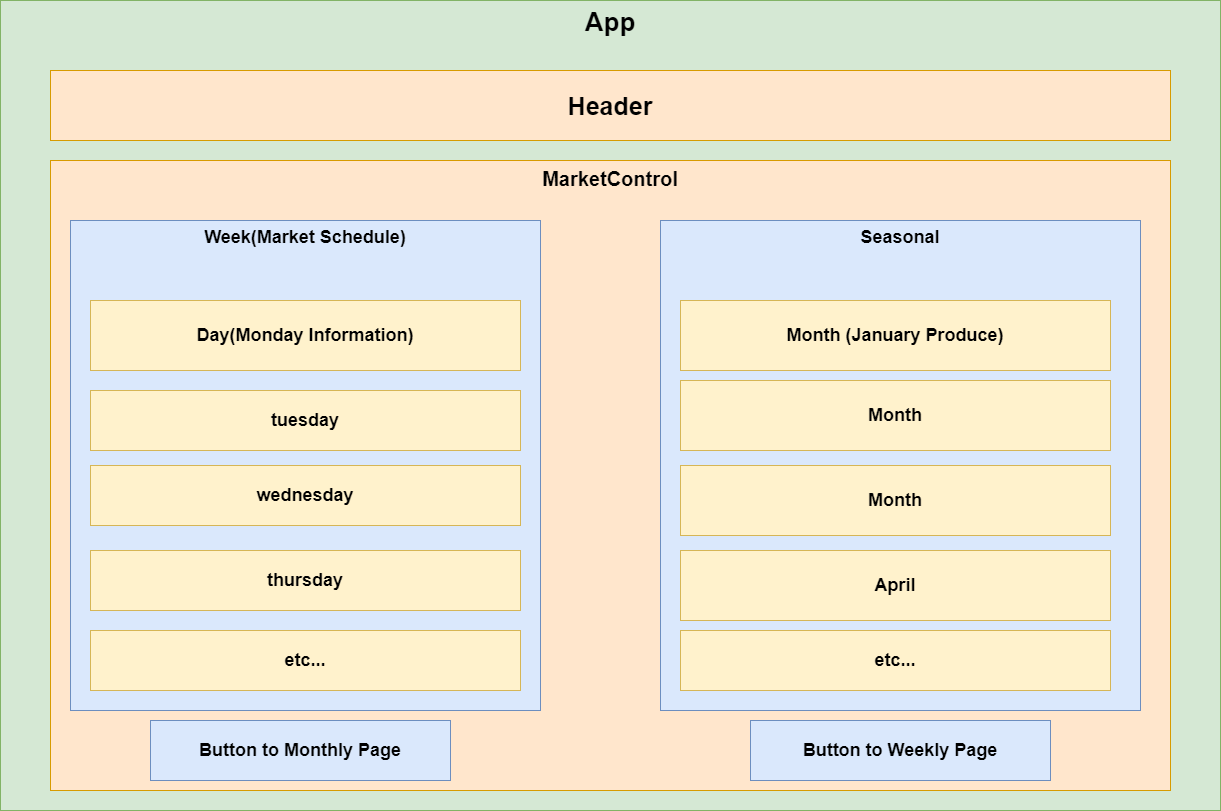

The diagram above was exported from draw.io. Its source (the exported page's mxGraphModel, read from the mxfile embedded in the PNG):
<mxGraphModel dx="1673" dy="829" grid="1" gridSize="10" guides="1" tooltips="1" connect="1" arrows="1" fold="1" page="1" pageScale="1" pageWidth="850" pageHeight="1100" math="0" shadow="0">
  <root>
    <mxCell id="0" />
    <mxCell id="1" parent="0" />
    <mxCell id="pUkNOU6QJyIVXO_13HQ0-1" value="App" style="rounded=0;whiteSpace=wrap;html=1;fillColor=#d5e8d4;strokeColor=#82b366;verticalAlign=top;fontStyle=1;fontSize=26;" vertex="1" parent="1">
      <mxGeometry x="10" y="20" width="1220" height="810" as="geometry" />
    </mxCell>
    <mxCell id="pUkNOU6QJyIVXO_13HQ0-2" value="Header" style="rounded=0;whiteSpace=wrap;html=1;fillColor=#ffe6cc;strokeColor=#d79b00;fontStyle=1;fontSize=25;" vertex="1" parent="1">
      <mxGeometry x="60" y="90" width="1120" height="70" as="geometry" />
    </mxCell>
    <mxCell id="pUkNOU6QJyIVXO_13HQ0-4" value="MarketControl" style="rounded=0;whiteSpace=wrap;html=1;fillColor=#ffe6cc;strokeColor=#d79b00;verticalAlign=top;fontStyle=1;fontSize=20;" vertex="1" parent="1">
      <mxGeometry x="60" y="180" width="1120" height="630" as="geometry" />
    </mxCell>
    <mxCell id="pUkNOU6QJyIVXO_13HQ0-5" value="Week(Market Schedule)" style="rounded=0;whiteSpace=wrap;html=1;fillColor=#dae8fc;strokeColor=#6c8ebf;verticalAlign=top;fontStyle=1;fontSize=18;" vertex="1" parent="1">
      <mxGeometry x="80" y="240" width="470" height="490" as="geometry" />
    </mxCell>
    <mxCell id="pUkNOU6QJyIVXO_13HQ0-6" value="Seasonal" style="rounded=0;whiteSpace=wrap;html=1;fillColor=#dae8fc;strokeColor=#6c8ebf;fontStyle=1;verticalAlign=top;fontSize=18;" vertex="1" parent="1">
      <mxGeometry x="670" y="240" width="480" height="490" as="geometry" />
    </mxCell>
    <mxCell id="pUkNOU6QJyIVXO_13HQ0-8" value="" style="rounded=0;whiteSpace=wrap;html=1;" vertex="1" parent="1">
      <mxGeometry x="100" y="320" width="430" height="70" as="geometry" />
    </mxCell>
    <mxCell id="pUkNOU6QJyIVXO_13HQ0-9" value="tuesday" style="rounded=0;whiteSpace=wrap;html=1;fillColor=#fff2cc;strokeColor=#d6b656;fontStyle=1;fontSize=18;" vertex="1" parent="1">
      <mxGeometry x="100" y="410" width="430" height="60" as="geometry" />
    </mxCell>
    <mxCell id="pUkNOU6QJyIVXO_13HQ0-10" value="wednesday" style="rounded=0;whiteSpace=wrap;html=1;fillColor=#fff2cc;strokeColor=#d6b656;fontStyle=1;fontSize=18;" vertex="1" parent="1">
      <mxGeometry x="100" y="485" width="430" height="60" as="geometry" />
    </mxCell>
    <mxCell id="pUkNOU6QJyIVXO_13HQ0-11" value="thursday" style="rounded=0;whiteSpace=wrap;html=1;fillColor=#fff2cc;strokeColor=#d6b656;fontStyle=1;fontSize=18;" vertex="1" parent="1">
      <mxGeometry x="100" y="570" width="430" height="60" as="geometry" />
    </mxCell>
    <mxCell id="pUkNOU6QJyIVXO_13HQ0-12" value="etc..." style="rounded=0;whiteSpace=wrap;html=1;fillColor=#fff2cc;strokeColor=#d6b656;fontStyle=1;fontSize=18;" vertex="1" parent="1">
      <mxGeometry x="100" y="650" width="430" height="60" as="geometry" />
    </mxCell>
    <mxCell id="pUkNOU6QJyIVXO_13HQ0-13" value="Day(Monday Information)" style="rounded=0;whiteSpace=wrap;html=1;fillColor=#fff2cc;strokeColor=#d6b656;fontStyle=1;fontSize=18;" vertex="1" parent="1">
      <mxGeometry x="100" y="320" width="430" height="70" as="geometry" />
    </mxCell>
    <mxCell id="pUkNOU6QJyIVXO_13HQ0-14" value="Month (January Produce)" style="rounded=0;whiteSpace=wrap;html=1;fillColor=#fff2cc;strokeColor=#d6b656;fontStyle=1;fontSize=18;" vertex="1" parent="1">
      <mxGeometry x="690" y="320" width="430" height="70" as="geometry" />
    </mxCell>
    <mxCell id="pUkNOU6QJyIVXO_13HQ0-15" value="Month" style="rounded=0;whiteSpace=wrap;html=1;fillColor=#fff2cc;strokeColor=#d6b656;fontStyle=1;fontSize=18;" vertex="1" parent="1">
      <mxGeometry x="690" y="400" width="430" height="70" as="geometry" />
    </mxCell>
    <mxCell id="pUkNOU6QJyIVXO_13HQ0-16" value="Month" style="rounded=0;whiteSpace=wrap;html=1;fillColor=#fff2cc;strokeColor=#d6b656;fontStyle=1;fontSize=18;" vertex="1" parent="1">
      <mxGeometry x="690" y="485" width="430" height="70" as="geometry" />
    </mxCell>
    <mxCell id="pUkNOU6QJyIVXO_13HQ0-17" value="April" style="rounded=0;whiteSpace=wrap;html=1;fillColor=#fff2cc;strokeColor=#d6b656;fontStyle=1;fontSize=18;" vertex="1" parent="1">
      <mxGeometry x="690" y="570" width="430" height="70" as="geometry" />
    </mxCell>
    <mxCell id="pUkNOU6QJyIVXO_13HQ0-18" value="etc..." style="rounded=0;whiteSpace=wrap;html=1;fillColor=#fff2cc;strokeColor=#d6b656;fontStyle=1;fontSize=18;" vertex="1" parent="1">
      <mxGeometry x="690" y="650" width="430" height="60" as="geometry" />
    </mxCell>
    <mxCell id="pUkNOU6QJyIVXO_13HQ0-19" value="Button to Monthly Page" style="rounded=0;whiteSpace=wrap;html=1;fontSize=18;fillColor=#dae8fc;strokeColor=#6c8ebf;fontStyle=1" vertex="1" parent="1">
      <mxGeometry x="160" y="740" width="300" height="60" as="geometry" />
    </mxCell>
    <mxCell id="pUkNOU6QJyIVXO_13HQ0-20" value="Button to Weekly Page" style="rounded=0;whiteSpace=wrap;html=1;fontSize=18;fillColor=#dae8fc;strokeColor=#6c8ebf;fontStyle=1" vertex="1" parent="1">
      <mxGeometry x="760" y="740" width="300" height="60" as="geometry" />
    </mxCell>
  </root>
</mxGraphModel>